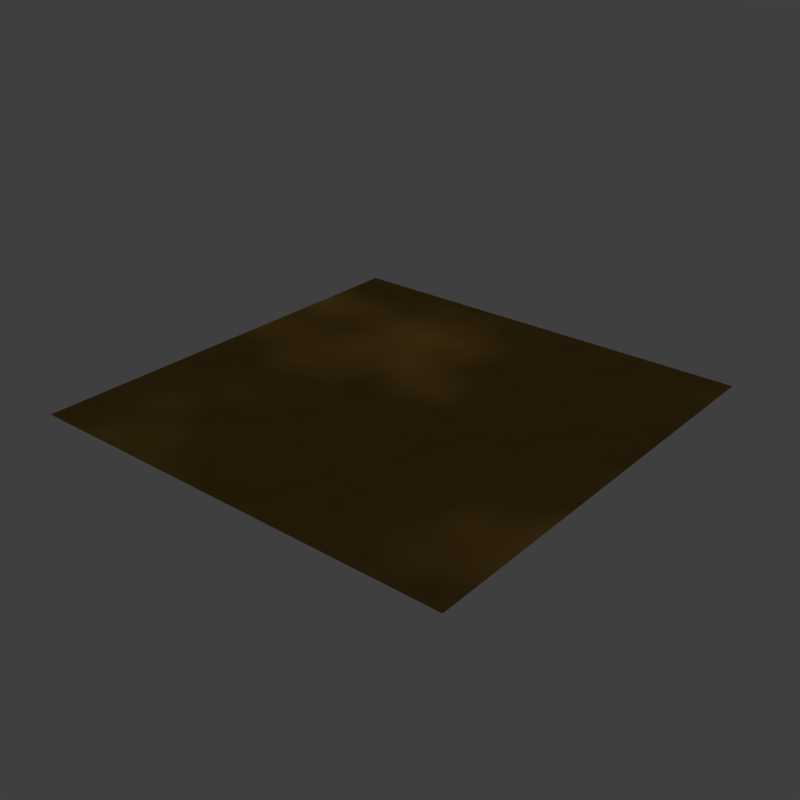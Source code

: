 # Source: ground.blend  (saved by Blender 2.70.0; exported with 4.5.12 LTS)
import bpy
from mathutils import Matrix  # noqa: F401  (used for matrix-valued properties, if any)

bpy.ops.wm.read_factory_settings(use_empty=True)
scene = bpy.context.scene
scene.name = 'Scene'

# ---- collections
col_collection_1 = bpy.data.collections.new('Collection 1'); scene.collection.children.link(col_collection_1)

# ---- materials (node trees are filled in below, after node groups)
mat_ground = bpy.data.materials.new('Ground')
mat_ground.alpha_threshold = 0.0
mat_ground.diffuse_color = (0.0331, 0.02029, 0.002125, 1.0)
mat_ground.roughness = 0.5
mat_ground.line_color = (0.0, 0.0, 0.0, 1.0)

# ---- material node trees
mat_ground.use_nodes = True; mat_ground.node_tree.nodes.clear()
_N = mat_ground.node_tree.nodes; _L = mat_ground.node_tree.links
n0 = _N.new('ShaderNodeBsdfDiffuse'); n0.name = 'Diffuse BSDF'; n0.location = (579, 286)
n1 = _N.new('ShaderNodeBsdfAnisotropic'); n1.name = 'Glossy BSDF'; n1.location = (580, 124)
n1.distribution = 'BECKMANN'
n1.inputs[1].default_value = 0.3162
n2 = _N.new('ShaderNodeBump'); n2.name = 'Bump'; n2.location = (408, 143)
n2.inputs[1].default_value = 0.25
n2.inputs[2].default_value = 1.0
n3 = _N.new('ShaderNodeRGBToBW'); n3.name = 'RGB to BW'; n3.location = (292, 132)
n3.width = 100
n4 = _N.new('ShaderNodeTexNoise'); n4.name = 'Noise Texture'; n4.location = (123, 142)
n5 = _N.new('ShaderNodeOutputMaterial'); n5.name = 'Material Output'; n5.location = (1134, 267)
n6 = _N.new('ShaderNodeNewGeometry'); n6.name = 'Geometry'; n6.location = (766, 392)
n7 = _N.new('ShaderNodeMixShader'); n7.name = 'Mix Shader'; n7.location = (766, 196)
n7.inputs[0].default_value = 0.1
n8 = _N.new('ShaderNodeBsdfTransparent'); n8.name = 'Transparent BSDF'; n8.location = (767, 63)
n9 = _N.new('ShaderNodeTexNoise'); n9.name = 'Noise Texture.001'; n9.location = (122, 332)
n9.inputs[2].default_value = 2.0
n10 = _N.new('ShaderNodeValToRGB'); n10.name = 'ColorRamp'; n10.location = (304, 365)
while len(n10.color_ramp.elements) > 1: n10.color_ramp.elements.remove(n10.color_ramp.elements[-1])
n10.color_ramp.elements[0].position = 0.5; n10.color_ramp.elements[0].color = (0.02732, 0.016, 0.004391, 1.0)
_e = n10.color_ramp.elements.new(1.0); _e.color = (0.1009, 0.05482, 0.01107, 1.0)
n11 = _N.new('ShaderNodeMixShader'); n11.name = 'Mix Shader.001'; n11.location = (948, 245)
_L.new(n0.outputs[0], n7.inputs[1])
_L.new(n3.outputs[0], n2.inputs[3])
_L.new(n2.outputs[0], n0.inputs[2])
_L.new(n4.outputs[1], n3.inputs[0])
_L.new(n10.outputs[0], n0.inputs[0])
_L.new(n9.outputs[0], n10.inputs[0])
_L.new(n1.outputs[0], n7.inputs[2])
_L.new(n6.outputs[6], n11.inputs[0])
_L.new(n11.outputs[0], n5.inputs[0])
_L.new(n7.outputs[0], n11.inputs[1])
_L.new(n10.outputs[0], n1.inputs[0])
_L.new(n8.outputs[0], n11.inputs[2])
n5.is_active_output = True

# ---- world
world_terrainworld = bpy.data.worlds.new('TerrainWorld'); scene.world = world_terrainworld
world_terrainworld.cycles.sampling_method = 'MANUAL'
world_terrainworld.cycles.sample_map_resolution = 256

# ---- meshes
me_plane_004 = bpy.data.meshes.new('Plane.004')
me_plane_004.from_pydata([(-0.5, -0.5, 0.0), (0.5, -0.5, 0.0), (-0.5, 0.5, 0.0), (0.5, 0.5, 0.0)], [], [(0, 1, 3, 2)])
me_plane_004.materials.append(mat_ground)
me_plane_004.use_remesh_preserve_volume = False
me_plane_004.use_remesh_preserve_attributes = False
me_plane_004.use_mirror_vertex_groups = False
me_plane_004.update()

# ---- objects
ob_plane_003 = bpy.data.objects.new('Plane.003', me_plane_004)
ob_terrainsun = bpy.data.objects.new('TerrainSun', None)

# ---- transforms, parenting, visibility, modifiers, constraints
ob_plane_003.location = (0.0, 0.0, 0.0)
ob_plane_003.scale = (16.0, 16.0, 16.0)
ob_plane_003.lineart.crease_threshold = 0.0
ob_terrainsun.location = (0.0, 0.0, 0.0)

# ---- collection membership
col_collection_1.objects.link(ob_plane_003)
col_collection_1.objects.link(ob_terrainsun)

# ---- scene / render settings (as saved in the file)
scene.frame_start = 0; scene.frame_end = 18; scene.frame_set(0)
scene.render.engine = 'CYCLES'
scene.render.image_settings.compression = 100
scene.render.resolution_x = 256
scene.render.resolution_y = 256
scene.render.dither_intensity = 0.0
scene.render.film_transparent = True
scene.render.border_max_y = 0.319
scene.cycles.use_denoising = False
scene.cycles.samples = 100
scene.cycles.sampling_pattern = 'TABULATED_SOBOL'
scene.cycles.light_sampling_threshold = 0.0
scene.cycles.use_adaptive_sampling = False
scene.cycles.use_light_tree = False
scene.cycles.blur_glossy = 0.0
scene.cycles.volume_bounces = 1
scene.cycles.pixel_filter_type = 'GAUSSIAN'
scene.cycles.sample_clamp_indirect = 0.0
scene.view_settings.view_transform = 'Standard'
bpy.context.view_layer.update()

# ---- added for rendering (the .blend has no active camera and no usable light): camera, sun
cam_auto = bpy.data.cameras.new('AutoCamera')
cam_auto.lens = 50.0
cam_auto.sensor_width = 36.0
cam_auto.clip_end = 1000.0
ob_auto_camera = bpy.data.objects.new('AutoCamera', cam_auto)
scene.collection.objects.link(ob_auto_camera)
ob_auto_camera.location = (20.9354, -25.1225, 16.7484)
ob_auto_camera.rotation_euler = (1.09748, -7.21219e-08, 0.694738)
scene.camera = ob_auto_camera
light_auto_sun = bpy.data.lights.new('AutoSun', 'SUN')
light_auto_sun.energy = 3.0
light_auto_sun.angle = 0.0523599
ob_auto_sun = bpy.data.objects.new('AutoSun', light_auto_sun)
scene.collection.objects.link(ob_auto_sun)
ob_auto_sun.rotation_euler = (0.872665, 0.174533, 0.523599)
bpy.context.view_layer.update()
